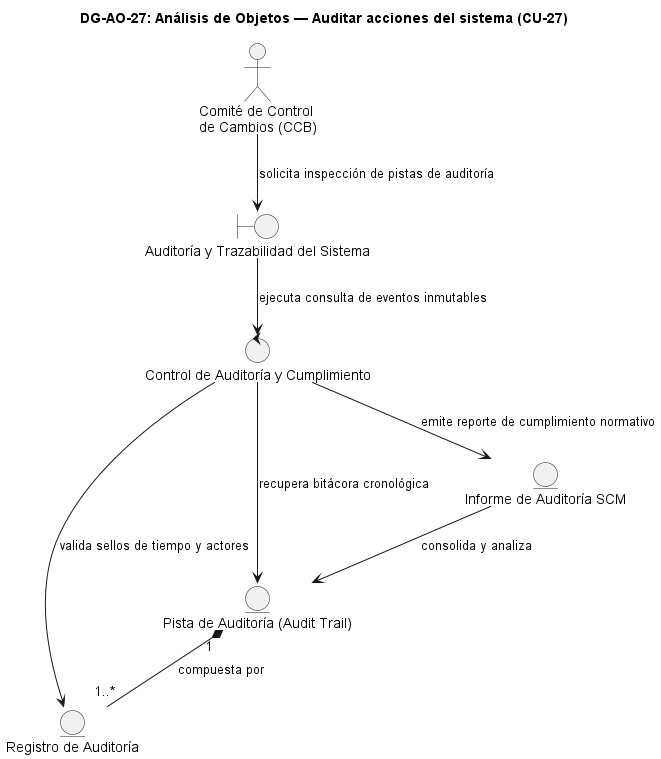

The diagram above was rendered by PlantUML. Its source (embedded in the PNG):
@startuml DG-AO-27
skinparam shadowing false
skinparam roundcorner 8
skinparam defaultFontName Arial

title <b>DG-AO-27: Análisis de Objetos — Auditar acciones del sistema (CU-27)</b>

actor "Comité de Control\nde Cambios (CCB)" as ACT

boundary "Auditoría y Trazabilidad del Sistema" as B
control "Control de Auditoría y Cumplimiento" as C

entity "Registro de Auditoría" as E_AUD
entity "Pista de Auditoría (Audit Trail)" as E_TRAIL
entity "Informe de Auditoría SCM" as E_INF

ACT --> B : "solicita inspección de pistas de auditoría"
B --> C : "ejecuta consulta de eventos inmutables"
C --> E_TRAIL : "recupera bitácora cronológica"
C --> E_AUD : "valida sellos de tiempo y actores"
C --> E_INF : "emite reporte de cumplimiento normativo"
E_TRAIL "1" *-- "1..*" E_AUD : "compuesta por"
E_INF --> E_TRAIL : "consolida y analiza"

@enduml